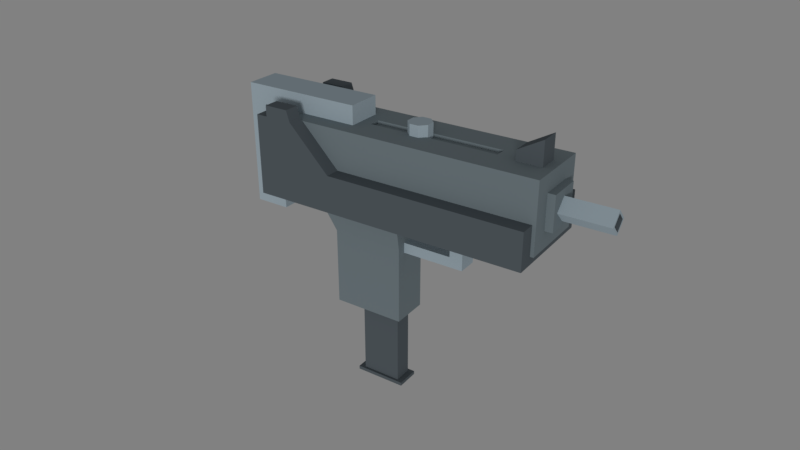 # Source: uzi.blend  (saved by Blender 2.78.0; exported with 4.5.12 LTS)
import bpy
from mathutils import Matrix  # noqa: F401  (used for matrix-valued properties, if any)

bpy.ops.wm.read_factory_settings(use_empty=True)
scene = bpy.context.scene
scene.name = 'Scene'

# ---- collections
col_collection_1 = bpy.data.collections.new('Collection 1'); scene.collection.children.link(col_collection_1)

# ---- materials (node trees are filled in below, after node groups)
mat_metal_dark = bpy.data.materials.new('metal_dark')
mat_metal_dark.alpha_threshold = 0.0
mat_metal_dark.diffuse_color = (0.12, 0.1441, 0.162, 1.0)
mat_metal_dark.specular_color = (0.12, 0.1441, 0.162)
mat_metal_dark.roughness = 0.5
mat_metal_dark.specular_intensity = 0.0
mat_metal = bpy.data.materials.new('metal')
mat_metal.alpha_threshold = 0.0
mat_metal.diffuse_color = (0.2232, 0.2747, 0.3005, 1.0)
mat_metal.specular_color = (0.2232, 0.2747, 0.3005)
mat_metal.roughness = 0.5
mat_metal.specular_intensity = 0.0
mat_metal.line_color = (0.0, 0.0, 0.0, 1.0)
mat_metal_light = bpy.data.materials.new('metal_light')
mat_metal_light.alpha_threshold = 0.0
mat_metal_light.diffuse_color = (0.4621, 0.5647, 0.6308, 1.0)
mat_metal_light.specular_color = (0.503, 0.624, 0.6724)
mat_metal_light.roughness = 0.5
mat_metal_light.specular_intensity = 0.0

# ---- material node trees

# ---- world
world_world = bpy.data.worlds.new('World'); scene.world = world_world
world_world.color = (0.22, 0.22, 0.22)
world_world.use_sun_shadow = False
world_world.sun_shadow_jitter_overblur = 0.0
world_world.cycles.sampling_method = 'MANUAL'

# ---- cameras
cam_camera = bpy.data.cameras.new('Camera')
cam_camera.clip_end = 100.0
cam_camera.lens = 35.0
cam_camera.sensor_width = 32.0
cam_camera.sensor_height = 18.0
cam_camera.ortho_scale = 7.314
cam_camera.dof.focus_distance = 0.0

# ---- lights
light_lamp = bpy.data.lights.new('Lamp', 'SUN')
light_lamp.transmission_factor = 0.0
light_lamp.cutoff_distance = 30.0
light_lamp.angle = 0.1993
light_lamp.energy = 1.0
light_lamp.shadow_buffer_clip_start = 1.001
light_lamp.shadow_soft_size = 0.1
light_lamp.shadow_cascade_max_distance = 1000.0

# ---- meshes
me_cube_002 = bpy.data.meshes.new('Cube.002')
me_cube_002.from_pydata([(-0.009239, 0.003827, -0.003548), (-0.009239, 0.003827, 0.006452), (-0.003827, 0.009239, -0.003548), (-0.003827, 0.009239, 0.006452), (0.003827, 0.009239, -0.003548), (0.003827, 0.009239, 0.006452), (0.009239, 0.003827, -0.003548), (0.009239, 0.003827, 0.006452), (0.009239, -0.003827, -0.003548), (0.009239, -0.003827, 0.006452), (0.003827, -0.009239, -0.003548), (0.003827, -0.009239, 0.006452), (-0.003827, -0.009239, -0.003548), (-0.003827, -0.009239, 0.006452), (-0.009239, -0.003827, -0.003548), (-0.009239, -0.003827, 0.006452), (-0.009239, 0.003827, -0.005806), (0.009239, 0.003827, -0.005806), (0.009239, -0.003827, -0.005806), (-0.009239, -0.003827, -0.005806)], [], [(0, 1, 3, 2), (2, 3, 5, 4), (4, 5, 7, 6), (6, 7, 9, 8), (8, 9, 11, 10), (10, 11, 13, 12), (12, 13, 15, 14), (14, 15, 1, 0), (11, 9, 15, 13), (3, 1, 7, 5), (9, 7, 1, 15), (8, 10, 12, 14), (0, 2, 4, 6), (6, 8, 18, 17), (0, 6, 17, 16), (14, 0, 16, 19), (8, 14, 19, 18), (17, 18, 19, 16)])
me_cube_002.polygons.foreach_set('material_index', [2, 2, 2, 2, 2, 2, 2, 2, 2, 2, 2, 2, 2, 2, 2, 2, 2, 2])
_ca = me_cube_002.color_attributes.new('Col', 'BYTE_COLOR', 'CORNER')
_ca.data.foreach_set('color', [1.0, 1.0, 1.0, 1.0, 1.0, 1.0, 1.0, 1.0, 1.0, 1.0, 1.0, 1.0, 1.0, 1.0, 1.0, 1.0, 1.0, 1.0, 1.0, 1.0, 1.0, 1.0, 1.0, 1.0, 1.0, 1.0, 1.0, 1.0, 1.0, 1.0, 1.0, 1.0, 1.0, 1.0, 1.0, 1.0, 1.0, 1.0, 1.0, 1.0, 1.0, 1.0, 1.0, 1.0, 1.0, 1.0, 1.0, 1.0, 1.0, 1.0, 1.0, 1.0, 1.0, 1.0, 1.0, 1.0, 1.0, 1.0, 1.0, 1.0, 1.0, 1.0, 1.0, 1.0, 1.0, 1.0, 1.0, 1.0, 1.0, 1.0, 1.0, 1.0, 1.0, 1.0, 1.0, 1.0, 1.0, 1.0, 1.0, 1.0, 1.0, 1.0, 1.0, 1.0, 1.0, 1.0, 1.0, 1.0, 1.0, 1.0, 1.0, 1.0, 1.0, 1.0, 1.0, 1.0, 1.0, 1.0, 1.0, 1.0, 1.0, 1.0, 1.0, 1.0, 1.0, 1.0, 1.0, 1.0, 1.0, 1.0, 1.0, 1.0, 1.0, 1.0, 1.0, 1.0, 1.0, 1.0, 1.0, 1.0, 1.0, 1.0, 1.0, 1.0, 1.0, 1.0, 1.0, 1.0, 1.0, 1.0, 1.0, 1.0, 1.0, 1.0, 1.0, 1.0, 1.0, 1.0, 1.0, 1.0, 1.0, 1.0, 1.0, 1.0, 1.0, 1.0, 1.0, 1.0, 1.0, 1.0, 1.0, 1.0, 1.0, 1.0, 1.0, 1.0, 1.0, 1.0, 1.0, 1.0, 1.0, 1.0, 1.0, 1.0, 1.0, 1.0, 1.0, 1.0, 1.0, 1.0, 1.0, 1.0, 1.0, 1.0, 1.0, 1.0, 1.0, 1.0, 1.0, 1.0, 1.0, 1.0, 1.0, 1.0, 1.0, 1.0, 1.0, 1.0, 1.0, 1.0, 1.0, 1.0, 1.0, 1.0, 1.0, 1.0, 1.0, 1.0, 1.0, 1.0, 1.0, 1.0, 1.0, 1.0, 1.0, 1.0, 1.0, 1.0, 1.0, 1.0, 1.0, 1.0, 1.0, 1.0, 1.0, 1.0, 1.0, 1.0, 1.0, 1.0, 1.0, 1.0, 1.0, 1.0, 1.0, 1.0, 1.0, 1.0, 1.0, 1.0, 1.0, 1.0, 1.0, 1.0, 1.0, 1.0, 1.0, 1.0, 1.0, 1.0, 1.0, 1.0, 1.0, 1.0, 1.0, 1.0, 1.0, 1.0, 1.0, 1.0, 1.0, 1.0, 1.0, 1.0, 1.0, 1.0, 1.0, 1.0, 1.0, 1.0, 1.0, 1.0, 1.0, 1.0, 1.0, 1.0, 1.0, 1.0, 1.0, 1.0, 1.0, 1.0, 1.0, 1.0, 1.0, 1.0, 1.0, 1.0, 1.0, 1.0, 1.0, 1.0, 1.0, 1.0, 1.0, 1.0, 1.0, 1.0])
me_cube_002.materials.append(mat_metal_dark)
me_cube_002.materials.append(mat_metal)
me_cube_002.materials.append(mat_metal_light)
me_cube_002.use_remesh_preserve_volume = False
me_cube_002.use_remesh_preserve_attributes = False
me_cube_002.use_mirror_vertex_groups = False
me_cube_002.update()
me_cube_000 = bpy.data.meshes.new('Cube.000')
me_cube_000.from_pydata([(0.01457, -0.008073, -0.1301), (0.009403, 0.01046, -0.1332), (0.01457, 0.008073, -0.1301), (0.05467, -0.01046, -0.1332), (0.0495, -0.008073, -0.1301), (0.05467, 0.01046, -0.1332), (0.0495, 0.008073, -0.1301), (0.01457, -0.008073, -0.01484), (0.01457, 0.008073, -0.01484), (0.0495, -0.008073, -0.01484), (0.0495, 0.008073, -0.01484), (0.009403, -0.01046, -0.1332), (0.009403, -0.01046, -0.1301), (0.009403, 0.01046, -0.1301), (0.05467, 0.01046, -0.1301), (0.05467, -0.01046, -0.1301)], [], [(2, 6, 14, 13), (4, 0, 12, 15), (1, 5, 3, 11), (0, 4, 9, 7), (10, 8, 7, 9), (6, 2, 8, 10), (4, 6, 10, 9), (2, 0, 7, 8), (11, 12, 13, 1), (1, 13, 14, 5), (5, 14, 15, 3), (3, 15, 12, 11), (6, 4, 15, 14), (0, 2, 13, 12)])
me_cube_000.materials.append(mat_metal_dark)
me_cube_000.materials.append(mat_metal)
me_cube_000.materials.append(mat_metal_light)
me_cube_000.use_remesh_preserve_volume = False
me_cube_000.use_remesh_preserve_attributes = False
me_cube_000.use_mirror_vertex_groups = False
me_cube_000.update()
me_cube_001 = bpy.data.meshes.new('Cube.001')
me_cube_001.from_pydata([(-0.01582, -0.04233, 0.0684), (-0.01582, -0.04233, 0.1004), (-0.01582, 0.04233, 0.0684), (-0.01582, 0.04233, 0.1004), (0.1536, -0.04233, 0.0684), (0.1536, -0.04233, 0.1004), (0.1536, 0.04233, 0.0684), (0.1536, 0.04233, 0.1004), (-0.08502, -0.04233, 0.0684), (-0.08502, -0.04233, 0.1004), (-0.08502, 0.04233, 0.0684), (-0.08502, 0.04233, 0.1004), (-0.05145, -0.04233, 0.1371), (-0.05145, 0.04233, 0.1371), (-0.08502, -0.04233, 0.1371), (-0.08502, 0.04233, 0.1371), (-0.07514, -0.02944, 0.07552), (-0.07514, -0.02944, 0.1349), (-0.07514, 0.02944, 0.07552), (-0.07514, 0.02944, 0.1349), (0.1565, -0.02944, 0.07552), (0.1565, -0.02944, 0.1349), (0.1565, 0.02944, 0.07552), (0.1565, 0.02944, 0.1349), (-0.01582, 0.02944, 0.0684), (-0.01582, -0.02944, 0.0684), (-0.01582, -0.02944, 0.1004), (-0.01582, 0.02944, 0.1004), (0.1536, -0.02944, 0.0684), (0.1536, 0.02944, 0.0684), (0.1536, 0.02944, 0.1004), (0.1536, -0.02944, 0.1004), (-0.08502, 0.02944, 0.0684), (-0.08502, -0.02944, 0.0684), (-0.08502, -0.02944, 0.1004), (-0.08502, 0.02944, 0.1004), (-0.05145, -0.02944, 0.1371), (-0.05145, 0.02944, 0.1371), (-0.08502, -0.02944, 0.1371), (-0.08502, 0.02944, 0.1371), (-0.01582, -0.04233, 0.07552), (-0.01582, 0.04233, 0.07552), (0.1536, 0.04233, 0.07552), (0.1536, -0.04233, 0.07552), (-0.08502, -0.04233, 0.07552), (-0.08502, 0.04233, 0.07552), (-0.08502, -0.02944, 0.07552), (-0.08502, 0.02944, 0.07552), (-0.07514, 0.04233, 0.1004), (-0.07514, -0.04233, 0.1004), (-0.07514, -0.04233, 0.0684), (-0.07514, 0.04233, 0.0684), (-0.07514, 0.04233, 0.1371), (-0.07514, -0.04233, 0.1371), (-0.07514, -0.02944, 0.1371), (-0.07514, 0.02944, 0.1371), (-0.07514, 0.02944, 0.0684), (-0.07514, -0.02944, 0.0684), (-0.07514, -0.04233, 0.07552), (-0.07514, 0.04233, 0.07552), (-0.01582, -0.02944, 0.07552), (-0.01582, 0.02944, 0.07552), (0.1536, 0.02944, 0.07552), (0.1536, -0.02944, 0.07552), (-0.05145, -0.02944, 0.07552), (-0.05145, 0.02944, 0.07552), (-0.07514, -0.02944, 0.07552), (-0.07514, 0.02944, 0.07552), (-0.05442, 0.02944, 0.1464), (-0.05442, 0.04233, 0.1464), (-0.07514, -0.04233, 0.1464), (-0.05442, -0.04233, 0.1464), (-0.05442, -0.02944, 0.1464), (-0.07514, 0.04233, 0.1464), (-0.07514, -0.02944, 0.1464), (-0.07514, 0.02944, 0.1464), (0.1274, -0.008594, 0.1345), (0.1274, -0.008594, 0.1435), (0.1274, 0.008594, 0.1345), (0.1274, 0.008594, 0.1435), (0.1488, -0.008594, 0.1345), (0.1488, -0.008594, 0.1556), (0.1488, 0.008594, 0.1345), (0.1488, 0.008594, 0.1556), (0.1565, 0.01473, 0.12), (0.1565, 0.01473, 0.09035), (0.1565, -0.01473, 0.09035), (0.1565, -0.01473, 0.12), (0.1629, 0.01473, 0.12), (0.1629, 0.01473, 0.09035), (0.1629, -0.01473, 0.09035), (0.1629, -0.01473, 0.12), (-0.1155, -0.01525, 0.04409), (-0.1155, -0.01525, 0.0878), (-0.1155, 0.01525, 0.04409), (-0.1155, 0.01525, 0.0878), (-0.08502, -0.01525, 0.04409), (-0.08502, -0.01525, 0.0878), (-0.08502, 0.01525, 0.04409), (-0.08502, 0.01525, 0.0878), (-0.1003, 0.01525, 0.04409), (-0.1003, 0.01525, 0.0878), (-0.1003, -0.01525, 0.04409), (-0.1003, -0.01525, 0.0878), (-0.1155, -0.01525, 0.1511), (-0.1155, 0.01525, 0.1511), (-0.1003, 0.01525, 0.1511), (-0.1003, -0.01525, 0.1511), (-0.1003, 0.01525, 0.1349), (-0.1003, -0.01525, 0.1349), (-0.1155, -0.01525, 0.1349), (-0.1155, 0.01525, 0.1349), (-0.01031, 0.01525, 0.1511), (-0.01031, -0.01525, 0.1511), (-0.01031, 0.01525, 0.1349), (-0.01031, -0.01525, 0.1349), (0.1536, 0.01, 0.104), (0.2041, 0.01, 0.104), (0.1536, 2.347e-10, 0.09402), (0.2041, 1.578e-09, 0.09402), (0.1536, -0.01, 0.104), (0.2041, -0.01, 0.104), (0.1536, -1.896e-09, 0.114), (0.2041, -5.526e-10, 0.114), (0.2041, 0.007434, 0.104), (0.2041, 1.326e-09, 0.09659), (0.2041, -0.007434, 0.104), (0.2041, -2.578e-10, 0.1115), (0.1696, 0.007434, 0.104), (0.1696, 1.326e-09, 0.09659), (0.1696, -0.007434, 0.104), (0.1696, -2.578e-10, 0.1115), (-0.02917, -0.01626, 0.03815), (-0.04505, -0.02125, 0.07068), (-0.02917, 0.01626, 0.03815), (-0.04505, 0.02125, 0.07068), (0.03346, -0.01626, 0.03815), (0.03346, -0.02125, 0.07068), (0.03346, 0.01626, 0.03815), (0.03346, 0.02125, 0.07068), (-0.02917, -0.01626, -0.02975), (-0.02917, 0.01626, -0.02975), (0.03346, -0.01626, -0.02975), (0.03346, 0.01626, -0.02975), (0.03137, -0.008594, 0.03261), (0.03137, -0.008594, 0.04165), (0.03137, 0.008594, 0.03261), (0.03137, 0.008594, 0.04165), (0.08753, -0.008594, 0.03261), (0.0761, -0.008594, 0.04165), (0.08753, 0.008594, 0.03261), (0.0761, 0.008594, 0.04165), (0.08753, -0.008594, 0.07035), (0.0761, -0.008594, 0.07035), (0.02661, -0.008073, -0.02975), (0.02661, 0.008073, -0.02975), (-0.008311, -0.008073, -0.02975), (-0.008311, 0.008073, -0.02975), (0.02661, -0.008073, 0.01874), (0.02661, 0.008073, 0.01874), (-0.008311, -0.008073, 0.01874), (-0.008311, 0.008073, 0.01874), (-0.0007102, -0.004975, 0.1349), (-0.0007102, 0.004975, 0.1349), (0.1113, 0.004975, 0.1349), (0.1113, -0.004975, 0.1349), (-0.0007102, -0.005787, 0.1323), (-0.0007102, 0.004164, 0.1323), (0.1113, 0.004164, 0.1323), (0.1113, -0.005787, 0.1323), (0.08753, -0.008594, 0.07552), (0.0761, -0.008594, 0.07552), (0.08753, 0.008594, 0.07552), (0.0761, 0.008594, 0.07552)], [(148, 152), (153, 149)], [(27, 3, 13, 37), (41, 3, 7, 42), (63, 31, 5, 43), (43, 5, 1, 40), (25, 28, 4, 0), (31, 26, 1, 5), (47, 35, 11, 45), (57, 50, 8, 33), (59, 51, 10, 45), (58, 49, 9, 44), (55, 52, 15, 39), (48, 11, 15, 52), (34, 9, 14, 38), (49, 1, 12, 53), (16, 17, 19, 18), (18, 19, 23, 22), (20, 22, 85, 86), (20, 21, 17, 16), (18, 22, 20, 16), (17, 21, 165, 162), (11, 35, 39, 15), (35, 34, 38, 39), (53, 54, 38, 14), (54, 55, 39, 38), (51, 56, 32, 10), (56, 57, 33, 32), (44, 9, 34, 46), (46, 34, 35, 47), (7, 3, 27, 30), (30, 27, 61, 62), (2, 6, 29, 24), (24, 29, 28, 25), (42, 7, 30, 62), (1, 26, 36, 12), (55, 54, 66, 67), (29, 62, 63, 28), (6, 42, 62, 29), (33, 46, 47, 32), (8, 44, 46, 33), (50, 58, 44, 8), (48, 59, 45, 11), (32, 47, 45, 10), (4, 43, 40, 0), (28, 63, 43, 4), (2, 41, 42, 6), (3, 41, 59, 48), (0, 40, 58, 50), (24, 25, 57, 56), (2, 24, 56, 51), (37, 55, 67, 65), (36, 54, 74, 72), (9, 49, 53, 14), (3, 48, 52, 13), (54, 53, 70, 74), (40, 1, 49, 58), (41, 2, 51, 59), (25, 0, 50, 57), (62, 61, 60, 63), (60, 61, 65, 64), (64, 65, 67, 66), (27, 37, 65, 61), (54, 36, 64, 66), (26, 31, 63, 60), (36, 26, 60, 64), (71, 72, 74, 70), (68, 69, 73, 75), (13, 52, 73, 69), (37, 13, 69, 68), (12, 36, 72, 71), (52, 55, 75, 73), (55, 37, 68, 75), (53, 12, 71, 70), (76, 77, 79, 78), (78, 79, 83, 82), (82, 83, 81, 80), (80, 81, 77, 76), (78, 82, 80, 76), (83, 79, 77, 81), (85, 84, 88, 89), (23, 21, 87, 84), (22, 23, 84, 85), (21, 20, 86, 87), (89, 88, 91, 90), (87, 86, 90, 91), (86, 85, 89, 90), (84, 87, 91, 88), (92, 93, 95, 94), (100, 101, 99, 98), (98, 99, 97, 96), (102, 103, 93, 92), (100, 98, 96, 102), (107, 109, 115, 113), (99, 101, 103, 97), (94, 100, 102, 92), (96, 97, 103, 102), (94, 95, 101, 100), (106, 105, 104, 107), (111, 110, 104, 105), (108, 111, 105, 106), (110, 109, 107, 104), (93, 103, 109, 110), (101, 95, 111, 108), (95, 93, 110, 111), (103, 101, 108, 109), (115, 114, 112, 113), (106, 107, 113, 112), (108, 106, 112, 114), (109, 108, 114, 115), (119, 121, 120, 118), (121, 123, 122, 120), (123, 117, 116, 122), (123, 121, 126, 127), (117, 124, 125, 119), (123, 127, 124, 117), (121, 119, 125, 126), (125, 129, 130, 126), (124, 128, 129, 125), (124, 127, 131, 128), (127, 126, 130, 131), (129, 128, 131, 130), (117, 119, 118, 116), (132, 133, 135, 134), (134, 135, 139, 138), (138, 139, 137, 136), (136, 137, 133, 132), (132, 134, 141, 140), (141, 143, 155, 157), (138, 136, 142, 143), (136, 132, 140, 142), (134, 138, 143, 141), (146, 147, 151, 150), (149, 148, 170, 171), (148, 149, 145, 144), (146, 150, 148, 144), (151, 147, 145, 149), (148, 150, 172, 170), (142, 140, 156, 154), (140, 141, 157, 156), (143, 142, 154, 155), (157, 155, 159, 161), (161, 159, 158, 160), (155, 154, 158, 159), (156, 157, 161, 160), (154, 156, 160, 158), (164, 163, 167, 168), (23, 19, 163, 164), (21, 23, 164, 165), (19, 17, 162, 163), (168, 167, 166, 169), (165, 164, 168, 169), (163, 162, 166, 167), (162, 165, 169, 166), (151, 149, 171, 173), (150, 151, 173, 172)])
me_cube_001.polygons.foreach_set('material_index', [0, 0, 0, 0, 0, 0, 0, 0, 0, 0, 0, 0, 0, 0, 1, 1, 1, 1, 1, 1, 0, 0, 0, 0, 0, 0, 0, 0, 0, 0, 0, 0, 0, 0, 0, 0, 0, 0, 0, 0, 0, 0, 0, 0, 0, 0, 0, 0, 0, 0, 0, 0, 0, 0, 0, 0, 0, 0, 0, 0, 0, 0, 0, 0, 0, 0, 0, 0, 0, 0, 0, 0, 0, 0, 0, 0, 0, 0, 1, 1, 1, 1, 1, 1, 1, 1, 2, 2, 2, 2, 2, 2, 2, 2, 2, 2, 2, 2, 2, 2, 2, 2, 2, 2, 2, 2, 2, 2, 2, 2, 2, 2, 2, 2, 2, 0, 0, 0, 0, 0, 2, 1, 1, 1, 1, 1, 1, 1, 1, 1, 2, 2, 2, 2, 2, 2, 1, 1, 1, 1, 1, 1, 1, 1, 1, 1, 1, 1, 1, 1, 1, 1, 2, 2])
_ca = me_cube_001.color_attributes.new('Col', 'BYTE_COLOR', 'CORNER')
_ca.data.foreach_set('color', [1.0, 1.0, 1.0, 1.0, 1.0, 1.0, 1.0, 1.0, 1.0, 1.0, 1.0, 1.0, 1.0, 1.0, 1.0, 1.0, 1.0, 1.0, 1.0, 1.0, 1.0, 1.0, 1.0, 1.0, 1.0, 1.0, 1.0, 1.0, 1.0, 1.0, 1.0, 1.0, 1.0, 1.0, 1.0, 1.0, 1.0, 1.0, 1.0, 1.0, 1.0, 1.0, 1.0, 1.0, 1.0, 1.0, 1.0, 1.0, 1.0, 1.0, 1.0, 1.0, 1.0, 1.0, 1.0, 1.0, 1.0, 1.0, 1.0, 1.0, 1.0, 1.0, 1.0, 1.0, 1.0, 1.0, 1.0, 1.0, 1.0, 1.0, 1.0, 1.0, 1.0, 1.0, 1.0, 1.0, 1.0, 1.0, 1.0, 1.0, 1.0, 1.0, 1.0, 1.0, 1.0, 1.0, 1.0, 1.0, 1.0, 1.0, 1.0, 1.0, 1.0, 1.0, 1.0, 1.0, 1.0, 1.0, 1.0, 1.0, 1.0, 1.0, 1.0, 1.0, 1.0, 1.0, 1.0, 1.0, 1.0, 1.0, 1.0, 1.0, 1.0, 1.0, 1.0, 1.0, 1.0, 1.0, 1.0, 1.0, 1.0, 1.0, 1.0, 1.0, 1.0, 1.0, 1.0, 1.0, 1.0, 1.0, 1.0, 1.0, 1.0, 1.0, 1.0, 1.0, 1.0, 1.0, 1.0, 1.0, 1.0, 1.0, 1.0, 1.0, 1.0, 1.0, 1.0, 1.0, 1.0, 1.0, 1.0, 1.0, 1.0, 1.0, 1.0, 1.0, 1.0, 1.0, 1.0, 1.0, 1.0, 1.0, 1.0, 1.0, 1.0, 1.0, 1.0, 1.0, 1.0, 1.0, 1.0, 1.0, 1.0, 1.0, 1.0, 1.0, 1.0, 1.0, 1.0, 1.0, 1.0, 1.0, 1.0, 1.0, 1.0, 1.0, 1.0, 1.0, 1.0, 1.0, 1.0, 1.0, 1.0, 1.0, 1.0, 1.0, 1.0, 1.0, 1.0, 1.0, 1.0, 1.0, 1.0, 1.0, 1.0, 1.0, 1.0, 1.0, 1.0, 1.0, 1.0, 1.0, 1.0, 1.0, 1.0, 1.0, 1.0, 1.0, 1.0, 1.0, 1.0, 1.0, 1.0, 1.0, 1.0, 1.0, 1.0, 1.0, 1.0, 1.0, 1.0, 1.0, 1.0, 1.0, 1.0, 1.0, 1.0, 1.0, 1.0, 1.0, 1.0, 1.0, 1.0, 1.0, 1.0, 1.0, 1.0, 1.0, 1.0, 1.0, 1.0, 1.0, 1.0, 1.0, 1.0, 1.0, 1.0, 1.0, 1.0, 1.0, 1.0, 1.0, 1.0, 1.0, 1.0, 1.0, 1.0, 1.0, 1.0, 1.0, 1.0, 1.0, 1.0, 1.0, 1.0, 1.0, 1.0, 1.0, 1.0, 1.0, 1.0, 1.0, 1.0, 1.0, 1.0, 1.0, 1.0, 1.0, 1.0, 1.0, 1.0, 1.0, 1.0, 1.0, 1.0, 1.0, 1.0, 1.0, 1.0, 1.0, 1.0, 1.0, 1.0, 1.0, 1.0, 1.0, 1.0, 1.0, 1.0, 1.0, 1.0, 1.0, 1.0, 1.0, 1.0, 1.0, 1.0, 1.0, 1.0, 1.0, 1.0, 1.0, 1.0, 1.0, 1.0, 1.0, 1.0, 1.0, 1.0, 1.0, 1.0, 1.0, 1.0, 1.0, 1.0, 1.0, 1.0, 1.0, 1.0, 1.0, 1.0, 1.0, 1.0, 1.0, 1.0, 1.0, 1.0, 1.0, 1.0, 1.0, 1.0, 1.0, 1.0, 1.0, 1.0, 1.0, 1.0, 1.0, 1.0, 1.0, 1.0, 1.0, 1.0, 1.0, 1.0, 1.0, 1.0, 1.0, 1.0, 1.0, 1.0, 1.0, 1.0, 1.0, 1.0, 1.0, 1.0, 1.0, 1.0, 1.0, 1.0, 1.0, 1.0, 1.0, 1.0, 1.0, 1.0, 1.0, 1.0, 1.0, 1.0, 1.0, 1.0, 1.0, 1.0, 1.0, 1.0, 1.0, 1.0, 1.0, 1.0, 1.0, 1.0, 1.0, 1.0, 1.0, 1.0, 1.0, 1.0, 1.0, 1.0, 1.0, 1.0, 1.0, 1.0, 1.0, 1.0, 1.0, 1.0, 1.0, 1.0, 1.0, 1.0, 1.0, 1.0, 1.0, 1.0, 1.0, 1.0, 1.0, 1.0, 1.0, 1.0, 1.0, 1.0, 1.0, 1.0, 1.0, 1.0, 1.0, 1.0, 1.0, 1.0, 1.0, 1.0, 1.0, 1.0, 1.0, 1.0, 1.0, 1.0, 1.0, 1.0, 1.0, 1.0, 1.0, 1.0, 1.0, 1.0, 1.0, 1.0, 1.0, 1.0, 1.0, 1.0, 1.0, 1.0, 1.0, 1.0, 1.0, 1.0, 1.0, 1.0, 1.0, 1.0, 1.0, 1.0, 1.0, 1.0, 1.0, 1.0, 1.0, 1.0, 1.0, 1.0, 1.0, 1.0, 1.0, 1.0, 1.0, 1.0, 1.0, 1.0, 1.0, 1.0, 1.0, 1.0, 1.0, 1.0, 1.0, 1.0, 1.0, 1.0, 1.0, 1.0, 1.0, 1.0, 1.0, 1.0, 1.0, 1.0, 1.0, 1.0, 1.0, 1.0, 1.0, 1.0, 1.0, 1.0, 1.0, 1.0, 1.0, 1.0, 1.0, 1.0, 1.0, 1.0, 1.0, 1.0, 1.0, 1.0, 1.0, 1.0, 1.0, 1.0, 1.0, 1.0, 1.0, 1.0, 1.0, 1.0, 1.0, 1.0, 1.0, 1.0, 1.0, 1.0, 1.0, 1.0, 1.0, 1.0, 1.0, 1.0, 1.0, 1.0, 1.0, 1.0, 1.0, 1.0, 1.0, 1.0, 1.0, 1.0, 1.0, 1.0, 1.0, 1.0, 1.0, 1.0, 1.0, 1.0, 1.0, 1.0, 1.0, 1.0, 1.0, 1.0, 1.0, 1.0, 1.0, 1.0, 1.0, 1.0, 1.0, 1.0, 1.0, 1.0, 1.0, 1.0, 1.0, 1.0, 1.0, 1.0, 1.0, 1.0, 1.0, 1.0, 1.0, 1.0, 1.0, 1.0, 1.0, 1.0, 1.0, 1.0, 1.0, 1.0, 1.0, 1.0, 1.0, 1.0, 1.0, 1.0, 1.0, 1.0, 1.0, 1.0, 1.0, 1.0, 1.0, 1.0, 1.0, 1.0, 1.0, 1.0, 1.0, 1.0, 1.0, 1.0, 1.0, 1.0, 1.0, 1.0, 1.0, 1.0, 1.0, 1.0, 1.0, 1.0, 1.0, 1.0, 1.0, 1.0, 1.0, 1.0, 1.0, 1.0, 1.0, 1.0, 1.0, 1.0, 1.0, 1.0, 1.0, 1.0, 1.0, 1.0, 1.0, 1.0, 1.0, 1.0, 1.0, 1.0, 1.0, 1.0, 1.0, 1.0, 1.0, 1.0, 1.0, 1.0, 1.0, 1.0, 1.0, 1.0, 1.0, 1.0, 1.0, 1.0, 1.0, 1.0, 1.0, 1.0, 1.0, 1.0, 1.0, 1.0, 1.0, 1.0, 1.0, 1.0, 1.0, 1.0, 1.0, 1.0, 1.0, 1.0, 1.0, 1.0, 1.0, 1.0, 1.0, 1.0, 1.0, 1.0, 1.0, 1.0, 1.0, 1.0, 1.0, 1.0, 1.0, 1.0, 1.0, 1.0, 1.0, 1.0, 1.0, 1.0, 1.0, 1.0, 1.0, 1.0, 1.0, 1.0, 1.0, 1.0, 1.0, 1.0, 1.0, 1.0, 1.0, 1.0, 1.0, 1.0, 1.0, 1.0, 1.0, 1.0, 1.0, 1.0, 1.0, 1.0, 1.0, 1.0, 1.0, 1.0, 1.0, 1.0, 1.0, 1.0, 1.0, 1.0, 1.0, 1.0, 1.0, 1.0, 1.0, 1.0, 1.0, 1.0, 1.0, 1.0, 1.0, 1.0, 1.0, 1.0, 1.0, 1.0, 1.0, 1.0, 1.0, 1.0, 1.0, 1.0, 1.0, 1.0, 1.0, 1.0, 1.0, 1.0, 1.0, 1.0, 1.0, 1.0, 1.0, 1.0, 1.0, 1.0, 1.0, 1.0, 1.0, 1.0, 1.0, 1.0, 1.0, 1.0, 1.0, 1.0, 1.0, 1.0, 1.0, 1.0, 1.0, 1.0, 1.0, 1.0, 1.0, 1.0, 1.0, 1.0, 1.0, 1.0, 1.0, 1.0, 1.0, 1.0, 1.0, 1.0, 1.0, 1.0, 1.0, 1.0, 1.0, 1.0, 1.0, 1.0, 1.0, 1.0, 1.0, 1.0, 1.0, 1.0, 1.0, 1.0, 1.0, 1.0, 1.0, 1.0, 1.0, 1.0, 1.0, 1.0, 1.0, 1.0, 1.0, 1.0, 1.0, 1.0, 1.0, 1.0, 1.0, 1.0, 1.0, 1.0, 1.0, 1.0, 1.0, 1.0, 1.0, 1.0, 1.0, 1.0, 1.0, 1.0, 1.0, 1.0, 1.0, 1.0, 1.0, 1.0, 1.0, 1.0, 1.0, 1.0, 1.0, 1.0, 1.0, 1.0, 1.0, 1.0, 1.0, 1.0, 1.0, 1.0, 1.0, 1.0, 1.0, 1.0, 1.0, 1.0, 1.0, 1.0, 1.0, 1.0, 1.0, 1.0, 1.0, 1.0, 1.0, 1.0, 1.0, 1.0, 1.0, 1.0, 1.0, 1.0, 1.0, 1.0, 1.0, 1.0, 1.0, 1.0, 1.0, 1.0, 1.0, 1.0, 1.0, 1.0, 1.0, 1.0, 1.0, 1.0, 1.0, 1.0, 1.0, 1.0, 1.0, 1.0, 1.0, 1.0, 1.0, 1.0, 1.0, 1.0, 1.0, 1.0, 1.0, 1.0, 1.0, 1.0, 1.0, 1.0, 1.0, 1.0, 1.0, 1.0, 1.0, 1.0, 1.0, 1.0, 1.0, 1.0, 1.0, 1.0, 1.0, 1.0, 1.0, 1.0, 1.0, 1.0, 1.0, 1.0, 1.0, 1.0, 1.0, 1.0, 1.0, 1.0, 1.0, 1.0, 1.0, 1.0, 1.0, 1.0, 1.0, 1.0, 1.0, 1.0, 1.0, 1.0, 1.0, 1.0, 1.0, 1.0, 1.0, 1.0, 1.0, 1.0, 1.0, 1.0, 1.0, 1.0, 1.0, 1.0, 1.0, 1.0, 1.0, 1.0, 1.0, 1.0, 1.0, 1.0, 1.0, 1.0, 1.0, 1.0, 1.0, 1.0, 1.0, 1.0, 1.0, 1.0, 1.0, 1.0, 1.0, 1.0, 1.0, 1.0, 1.0, 1.0, 1.0, 1.0, 1.0, 1.0, 1.0, 1.0, 1.0, 1.0, 1.0, 1.0, 1.0, 1.0, 1.0, 1.0, 1.0, 1.0, 1.0, 1.0, 1.0, 1.0, 1.0, 1.0, 1.0, 1.0, 1.0, 1.0, 1.0, 1.0, 1.0, 1.0, 1.0, 1.0, 1.0, 1.0, 1.0, 1.0, 1.0, 1.0, 1.0, 1.0, 1.0, 1.0, 1.0, 1.0, 1.0, 1.0, 1.0, 1.0, 1.0, 1.0, 1.0, 1.0, 1.0, 1.0, 1.0, 1.0, 1.0, 1.0, 1.0, 1.0, 1.0, 1.0, 1.0, 1.0, 1.0, 1.0, 1.0, 1.0, 1.0, 1.0, 1.0, 1.0, 1.0, 1.0, 1.0, 1.0, 1.0, 1.0, 1.0, 1.0, 1.0, 1.0, 1.0, 1.0, 1.0, 1.0, 1.0, 1.0, 1.0, 1.0, 1.0, 1.0, 1.0, 1.0, 1.0, 1.0, 1.0, 1.0, 1.0, 1.0, 1.0, 1.0, 1.0, 1.0, 1.0, 1.0, 1.0, 1.0, 1.0, 1.0, 1.0, 1.0, 1.0, 1.0, 1.0, 1.0, 1.0, 1.0, 1.0, 1.0, 1.0, 1.0, 1.0, 1.0, 1.0, 1.0, 1.0, 1.0, 1.0, 1.0, 1.0, 1.0, 1.0, 1.0, 1.0, 1.0, 1.0, 1.0, 1.0, 1.0, 1.0, 1.0, 1.0, 1.0, 1.0, 1.0, 1.0, 1.0, 1.0, 1.0, 1.0, 1.0, 1.0, 1.0, 1.0, 1.0, 1.0, 1.0, 1.0, 1.0, 1.0, 1.0, 1.0, 1.0, 1.0, 1.0, 1.0, 1.0, 1.0, 1.0, 1.0, 1.0, 1.0, 1.0, 1.0, 1.0, 1.0, 1.0, 1.0, 1.0, 1.0, 1.0, 1.0, 1.0, 1.0, 1.0, 1.0, 1.0, 1.0, 1.0, 1.0, 1.0, 1.0, 1.0, 1.0, 1.0, 1.0, 1.0, 1.0, 1.0, 1.0, 1.0, 1.0, 1.0, 1.0, 1.0, 1.0, 1.0, 1.0, 1.0, 1.0, 1.0, 1.0, 1.0, 1.0, 1.0, 1.0, 1.0, 1.0, 1.0, 1.0, 1.0, 1.0, 1.0, 1.0, 1.0, 1.0, 1.0, 1.0, 1.0, 1.0, 1.0, 1.0, 1.0, 1.0, 1.0, 1.0, 1.0, 1.0, 1.0, 1.0, 1.0, 1.0, 1.0, 1.0, 1.0, 1.0, 1.0, 1.0, 1.0, 1.0, 1.0, 1.0, 1.0, 1.0, 1.0, 1.0, 1.0, 1.0, 1.0, 1.0, 1.0, 1.0, 1.0, 1.0, 1.0, 1.0, 1.0, 1.0, 1.0, 1.0, 1.0, 1.0, 1.0, 1.0, 1.0, 1.0, 1.0, 1.0, 1.0, 1.0, 1.0, 1.0, 1.0, 1.0, 1.0, 1.0, 1.0, 1.0, 1.0, 1.0, 1.0, 1.0, 1.0, 1.0, 1.0, 1.0, 1.0, 1.0, 1.0, 1.0, 1.0, 1.0, 1.0, 1.0, 1.0, 1.0, 1.0, 1.0, 1.0, 1.0, 1.0, 1.0, 1.0, 1.0, 1.0, 1.0, 1.0, 1.0, 1.0, 1.0, 1.0, 1.0, 1.0, 1.0, 1.0, 1.0, 1.0, 1.0, 1.0, 1.0, 1.0, 1.0, 1.0, 1.0, 1.0, 1.0, 1.0, 1.0, 1.0, 1.0, 1.0, 1.0, 1.0, 1.0, 1.0, 1.0, 1.0, 1.0, 1.0, 1.0, 1.0, 1.0, 1.0, 1.0, 1.0, 1.0, 1.0, 1.0, 1.0, 1.0, 1.0, 1.0, 1.0, 1.0, 1.0, 1.0, 1.0, 1.0, 1.0, 1.0, 1.0, 1.0, 1.0, 1.0, 1.0, 1.0, 1.0, 1.0, 1.0, 1.0, 1.0, 1.0, 1.0, 1.0, 1.0, 1.0, 1.0, 1.0, 1.0, 1.0, 1.0, 1.0, 1.0, 1.0, 1.0, 1.0, 1.0, 1.0, 1.0, 1.0, 1.0, 1.0, 1.0, 1.0, 1.0, 1.0, 1.0, 1.0, 1.0, 1.0, 1.0, 1.0, 1.0, 1.0, 1.0, 1.0, 1.0, 1.0, 1.0, 1.0, 1.0, 1.0, 1.0, 1.0, 1.0, 1.0, 1.0, 1.0, 1.0, 1.0, 1.0, 1.0, 1.0, 1.0, 1.0, 1.0, 1.0, 1.0, 1.0, 1.0, 1.0, 1.0, 1.0, 1.0, 1.0, 1.0, 1.0, 1.0, 1.0, 1.0, 1.0, 1.0, 1.0, 1.0, 1.0, 1.0, 1.0, 1.0, 1.0, 1.0, 1.0, 1.0, 1.0, 1.0, 1.0, 1.0, 1.0, 1.0, 1.0, 1.0, 1.0, 1.0, 1.0, 1.0, 1.0, 1.0, 1.0, 1.0, 1.0, 1.0, 1.0, 1.0, 1.0, 1.0, 1.0, 1.0, 1.0, 1.0, 1.0, 1.0, 1.0, 1.0, 1.0, 1.0, 1.0, 1.0, 1.0, 1.0, 1.0, 1.0, 1.0, 1.0, 1.0, 1.0, 1.0, 1.0, 1.0, 1.0, 1.0, 1.0, 1.0, 1.0, 1.0, 1.0, 1.0, 1.0, 1.0, 1.0, 1.0, 1.0, 1.0, 1.0, 1.0, 1.0, 1.0, 1.0, 1.0, 1.0, 1.0, 1.0, 1.0, 1.0, 1.0, 1.0, 1.0, 1.0, 1.0, 1.0, 1.0, 1.0, 1.0, 1.0, 1.0, 1.0, 1.0, 1.0, 1.0, 1.0, 1.0, 1.0, 1.0, 1.0, 1.0, 1.0, 1.0, 1.0, 1.0, 1.0, 1.0, 1.0, 1.0, 1.0, 1.0, 1.0, 1.0, 1.0, 1.0, 1.0, 1.0, 1.0, 1.0, 1.0, 1.0, 1.0, 1.0, 1.0, 1.0, 1.0, 1.0, 1.0, 1.0, 1.0, 1.0, 1.0, 1.0, 1.0, 1.0, 1.0, 1.0, 1.0, 1.0, 1.0, 1.0, 1.0, 1.0, 1.0, 1.0, 1.0, 1.0, 1.0, 1.0, 1.0, 1.0, 1.0, 1.0, 1.0, 1.0, 1.0, 1.0, 1.0, 1.0, 1.0, 1.0, 1.0, 1.0, 1.0, 1.0, 1.0, 1.0, 1.0, 1.0, 1.0, 1.0, 1.0, 1.0, 1.0, 1.0, 1.0, 1.0, 1.0, 1.0, 1.0, 1.0, 1.0, 1.0, 1.0, 1.0, 1.0, 1.0, 1.0, 1.0, 1.0, 1.0, 1.0, 1.0, 1.0, 1.0, 1.0, 1.0, 1.0, 1.0, 1.0, 1.0, 1.0, 1.0, 1.0, 1.0, 1.0, 1.0, 1.0, 1.0, 1.0, 1.0, 1.0, 1.0, 1.0, 1.0, 1.0, 1.0, 1.0, 1.0, 1.0, 1.0, 1.0, 1.0, 1.0, 1.0, 1.0, 1.0, 1.0, 1.0, 1.0, 1.0, 1.0, 1.0, 1.0, 1.0, 1.0, 1.0, 1.0, 1.0, 1.0, 1.0, 1.0, 1.0, 1.0, 1.0, 1.0, 1.0, 1.0, 1.0, 1.0, 1.0, 1.0, 1.0, 1.0, 1.0, 1.0, 1.0, 1.0, 1.0, 1.0, 1.0, 1.0, 1.0, 1.0, 1.0, 1.0, 1.0, 1.0, 1.0, 1.0, 1.0, 1.0, 1.0, 1.0, 1.0, 1.0, 1.0, 1.0, 1.0, 1.0, 1.0, 1.0, 1.0, 1.0, 1.0, 1.0, 1.0, 1.0, 1.0, 1.0, 1.0, 1.0, 1.0, 1.0, 1.0, 1.0, 1.0, 1.0, 1.0, 1.0, 1.0, 1.0, 1.0, 1.0, 1.0, 1.0, 1.0, 1.0, 1.0, 1.0, 1.0, 1.0, 1.0, 1.0, 1.0, 1.0, 1.0, 1.0, 1.0, 1.0, 1.0, 1.0, 1.0, 1.0, 1.0, 1.0, 1.0, 1.0, 1.0, 1.0, 1.0, 1.0, 1.0, 1.0, 1.0, 1.0, 1.0, 1.0, 1.0, 1.0, 1.0, 1.0, 1.0, 1.0, 1.0, 1.0, 1.0, 1.0, 1.0, 1.0, 1.0, 1.0, 1.0, 1.0, 1.0, 1.0, 1.0, 1.0, 1.0, 1.0, 1.0, 1.0, 1.0, 1.0, 1.0, 1.0, 1.0, 1.0, 1.0, 1.0, 1.0, 1.0, 1.0, 1.0, 1.0, 1.0, 1.0, 1.0, 1.0, 1.0, 1.0, 1.0, 1.0, 1.0, 1.0, 1.0, 1.0, 1.0, 1.0, 1.0, 1.0, 1.0, 1.0, 1.0, 1.0, 1.0, 1.0, 1.0, 1.0, 1.0, 1.0, 1.0, 1.0, 1.0, 1.0, 1.0, 1.0, 1.0, 1.0, 1.0, 1.0, 1.0, 1.0, 1.0, 1.0, 1.0, 1.0, 1.0, 1.0, 1.0, 1.0, 1.0, 1.0, 1.0, 1.0, 1.0, 1.0, 1.0, 1.0, 1.0, 1.0, 1.0, 1.0, 1.0, 1.0, 1.0, 1.0, 1.0, 1.0, 1.0, 1.0, 1.0, 1.0, 1.0, 1.0, 1.0, 1.0, 1.0, 1.0, 1.0, 1.0, 1.0, 1.0, 1.0, 1.0, 1.0, 1.0, 1.0, 1.0, 1.0, 1.0, 1.0, 1.0, 1.0, 1.0, 1.0, 1.0, 1.0, 1.0, 1.0, 1.0, 1.0, 1.0, 1.0, 1.0, 1.0, 1.0, 1.0, 1.0, 1.0, 1.0, 1.0, 1.0, 1.0, 1.0, 1.0, 1.0, 1.0, 1.0, 1.0, 1.0, 1.0, 1.0, 1.0, 1.0, 1.0, 1.0, 1.0, 1.0, 1.0, 1.0, 1.0, 1.0, 1.0, 1.0, 1.0, 1.0, 1.0, 1.0, 1.0, 1.0, 1.0, 1.0, 1.0, 1.0, 1.0, 1.0, 1.0, 1.0, 1.0, 1.0, 1.0, 1.0, 1.0, 1.0, 1.0, 1.0, 1.0, 1.0, 1.0, 1.0, 1.0, 1.0, 1.0, 1.0, 1.0, 1.0, 1.0, 1.0, 1.0, 1.0, 1.0, 1.0, 1.0, 1.0, 1.0, 1.0, 1.0, 1.0, 1.0, 1.0, 1.0, 1.0, 1.0, 1.0, 1.0, 1.0, 1.0, 1.0, 1.0, 1.0, 1.0, 1.0, 1.0, 1.0, 1.0, 1.0, 1.0, 1.0, 1.0, 1.0, 1.0, 1.0, 1.0, 1.0, 1.0, 1.0, 1.0, 1.0, 1.0, 1.0, 1.0, 1.0, 1.0, 1.0, 1.0, 1.0, 1.0, 1.0, 1.0, 1.0, 1.0, 1.0, 1.0, 1.0, 1.0, 1.0, 1.0, 1.0, 1.0, 1.0, 1.0, 1.0, 1.0, 1.0, 1.0, 1.0, 1.0, 1.0, 1.0, 1.0, 1.0, 1.0, 1.0, 1.0, 1.0, 1.0, 1.0, 1.0, 1.0, 1.0, 1.0, 1.0, 1.0, 1.0, 1.0, 1.0, 1.0, 1.0, 1.0, 1.0, 1.0, 1.0, 1.0, 1.0, 1.0, 1.0, 1.0, 1.0, 1.0, 1.0, 1.0, 1.0, 1.0, 1.0, 1.0, 1.0, 1.0, 1.0, 1.0, 1.0, 1.0, 1.0, 1.0, 1.0, 1.0, 1.0, 1.0, 1.0, 1.0, 1.0, 1.0, 1.0, 1.0, 1.0, 1.0, 1.0, 1.0, 1.0, 1.0, 1.0, 1.0, 1.0, 1.0, 1.0, 1.0, 1.0, 1.0, 1.0, 1.0, 1.0, 1.0, 1.0, 1.0, 1.0, 1.0, 1.0, 1.0, 1.0, 1.0, 1.0, 1.0, 1.0, 1.0, 1.0, 1.0, 1.0, 1.0, 1.0, 1.0, 1.0, 1.0, 1.0, 1.0, 1.0, 1.0, 1.0, 1.0, 1.0, 1.0, 1.0, 1.0, 1.0, 1.0, 1.0, 1.0, 1.0, 1.0, 1.0, 1.0, 1.0, 1.0, 1.0, 1.0, 1.0, 1.0, 1.0, 1.0, 1.0, 1.0, 1.0, 1.0, 1.0, 1.0, 1.0, 1.0, 1.0, 1.0, 1.0, 1.0, 1.0, 1.0, 1.0, 1.0, 1.0, 1.0, 1.0, 1.0, 1.0, 1.0, 1.0, 1.0, 1.0, 1.0, 1.0, 1.0, 1.0, 1.0, 1.0, 1.0, 1.0, 1.0, 1.0, 1.0, 1.0, 1.0, 1.0, 1.0, 1.0, 1.0, 1.0, 1.0, 1.0, 1.0, 1.0, 1.0, 1.0, 1.0, 1.0, 1.0, 1.0, 1.0, 1.0, 1.0, 1.0, 1.0, 1.0, 1.0, 1.0, 1.0, 1.0, 1.0, 1.0, 1.0, 1.0, 1.0, 1.0, 1.0, 1.0, 1.0, 1.0, 1.0, 1.0, 1.0, 1.0, 1.0, 1.0, 1.0, 1.0, 1.0, 1.0, 1.0, 1.0, 1.0, 1.0, 1.0, 1.0, 1.0, 1.0, 1.0, 1.0, 1.0, 1.0, 1.0, 1.0, 1.0, 1.0, 1.0, 1.0, 1.0, 1.0, 1.0, 1.0, 1.0, 1.0, 1.0, 1.0, 1.0, 1.0, 1.0, 1.0, 1.0, 1.0, 1.0, 1.0, 1.0, 1.0, 1.0, 1.0, 1.0, 1.0, 1.0, 1.0, 1.0, 1.0, 1.0, 1.0, 1.0, 1.0, 1.0, 1.0, 1.0, 1.0, 1.0, 1.0, 1.0, 1.0, 1.0, 1.0, 1.0, 1.0, 1.0, 1.0, 1.0, 1.0, 1.0, 1.0, 1.0, 1.0, 1.0, 1.0, 1.0, 1.0, 1.0, 1.0, 1.0, 1.0, 1.0, 1.0, 1.0, 1.0, 1.0, 1.0, 1.0, 1.0, 1.0, 1.0, 1.0, 1.0, 1.0, 1.0, 1.0, 1.0, 1.0, 1.0, 1.0, 1.0, 1.0, 1.0, 1.0, 1.0, 1.0, 1.0, 1.0, 1.0, 1.0, 1.0, 1.0, 1.0, 1.0, 1.0, 1.0, 1.0, 1.0, 1.0, 1.0, 1.0, 1.0, 1.0, 1.0, 1.0, 1.0, 1.0, 1.0, 1.0, 1.0, 1.0, 1.0, 1.0, 1.0, 1.0, 1.0, 1.0, 1.0, 1.0, 1.0, 1.0, 1.0, 1.0, 1.0, 1.0, 1.0, 1.0, 1.0, 1.0, 1.0, 1.0, 1.0, 1.0, 1.0, 1.0, 1.0, 1.0, 1.0, 1.0, 1.0, 1.0, 1.0, 1.0, 1.0, 1.0, 1.0, 1.0, 1.0, 1.0, 1.0, 1.0, 1.0, 1.0, 1.0, 1.0, 1.0, 1.0, 1.0, 1.0, 1.0, 1.0, 1.0, 1.0, 1.0])
me_cube_001.materials.append(mat_metal_dark)
me_cube_001.materials.append(mat_metal)
me_cube_001.materials.append(mat_metal_light)
me_cube_001.use_remesh_preserve_volume = False
me_cube_001.use_remesh_preserve_attributes = False
me_cube_001.use_mirror_vertex_groups = False
me_cube_001.update()

# ---- objects
ob_reloader = bpy.data.objects.new('reloader', me_cube_002)
ob_mag = bpy.data.objects.new('mag', me_cube_000)
ob_body = bpy.data.objects.new('body', me_cube_001)
ob_lamp = bpy.data.objects.new('Lamp', light_lamp)
ob_camera = bpy.data.objects.new('Camera', cam_camera)

# ---- transforms, parenting, visibility, modifiers, constraints
ob_reloader.location = (0.03224, 0.0, 0.1097)
ob_reloader.lineart.crease_threshold = 0.0
ob_mag.location = (-0.03293, 0.0, 0.00459)
ob_mag.lineart.crease_threshold = 0.0
ob_body.location = (-0.01005, 0.0, -0.02837)
ob_body.lineart.crease_threshold = 0.0
ob_lamp.location = (4.076, 1.005, 5.904)
ob_lamp.rotation_euler = (1.423, -0.1716, 0.4995)
ob_lamp.lock_rotations_4d = False
ob_lamp.empty_display_type = 'ARROWS'
ob_lamp.color = (0.0, 0.0, 0.0, 0.0)
ob_lamp.lineart.crease_threshold = 0.0
ob_camera.location = (0.3696, -0.5261, 0.3447)
ob_camera.rotation_euler = (1.102, -2.157e-07, 0.595)
ob_camera.scale = (1.0, 1.0, 1.0)
ob_camera.lock_rotations_4d = False
ob_camera.empty_display_type = 'ARROWS'
ob_camera.color = (0.0, 0.0, 0.0, 0.0)
ob_camera.display_type = 'WIRE'
ob_camera.lineart.crease_threshold = 0.0

# ---- collection membership
col_collection_1.objects.link(ob_reloader)
col_collection_1.objects.link(ob_mag)
col_collection_1.objects.link(ob_body)
col_collection_1.objects.link(ob_lamp)
col_collection_1.objects.link(ob_camera)

# ---- scene / render settings (as saved in the file)
scene.camera = ob_camera
scene.frame_start = 1; scene.frame_end = 250; scene.frame_set(0)
scene.render.engine = 'CYCLES'
scene.render.resolution_percentage = 50
scene.render.dither_intensity = 0.0
scene.render.film_transparent = True
scene.cycles.use_denoising = False
scene.cycles.samples = 128
scene.cycles.sampling_pattern = 'TABULATED_SOBOL'
scene.cycles.light_sampling_threshold = 0.0
scene.cycles.use_adaptive_sampling = False
scene.cycles.use_light_tree = False
scene.cycles.blur_glossy = 0.0
scene.cycles.sample_clamp_indirect = 0.0
scene.view_settings.view_transform = 'Standard'
bpy.context.view_layer.update()

